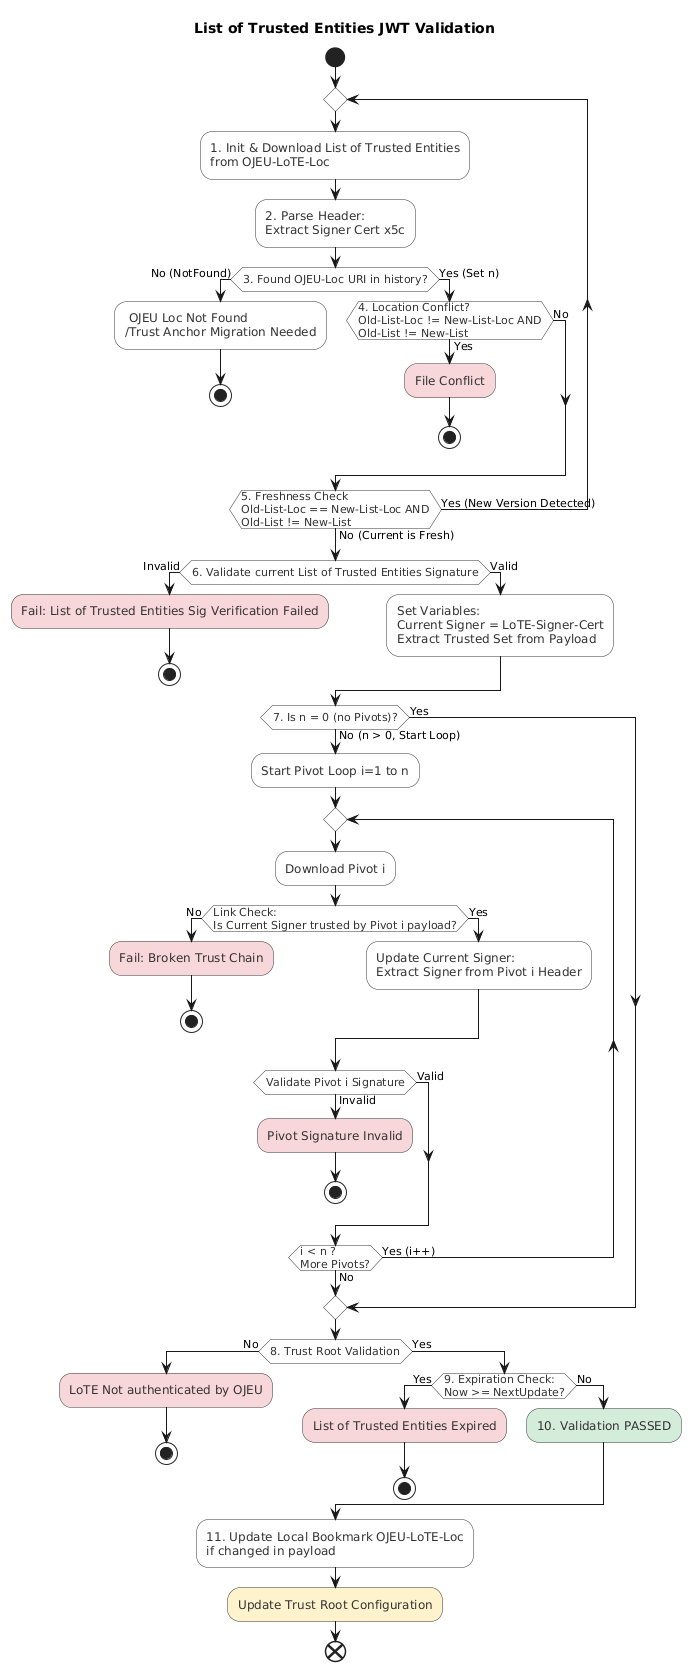

The diagram above was rendered by PlantUML. Its source (embedded in the PNG):
@startuml
skinparam ActivityBackgroundColor #ffffff
skinparam ActivityBorderColor #333333
skinparam ActivityFontColor #333333

skinparam ConditionBackgroundColor #e7f3fe
skinparam ConditionBorderColor #0056b3
skinparam ConditionFontColor #0056b3

title List of Trusted Entities JWT Validation

start

repeat
    :1. Init & Download List of Trusted Entities\nfrom OJEU-LoTE-Loc;
    
    :2. Parse Header:\nExtract Signer Cert x5c;
    
    if (3. Found OJEU-Loc URI in history?) then (No (NotFound))
        : OJEU Loc Not Found\n/Trust Anchor Migration Needed;
        stop
    else (Yes (Set n))
        if (4. Location Conflict?\nOld-List-Loc != New-List-Loc AND\nOld-List != New-List) then (Yes)
            #f8d7da:File Conflict;
            stop
        else (No)
            ' Freshness check acts as the loop gate
        endif
    endif

repeat while (5. Freshness Check\nOld-List-Loc == New-List-Loc AND\nOld-List != New-List) is (Yes (New Version Detected)) not (No (Current is Fresh))

if (6. Validate current List of Trusted Entities Signature) then (Invalid)
    #f8d7da:Fail: List of Trusted Entities Sig Verification Failed;
    stop
else (Valid)
    :Set Variables:\nCurrent Signer = LoTE-Signer-Cert\nExtract Trusted Set from Payload;
endif

if (7. Is n = 0 (no Pivots)?) then (No (n > 0, Start Loop))
    :Start Pivot Loop i=1 to n;
    
    repeat
        :Download Pivot i;
        
        if (Link Check:\nIs Current Signer trusted by Pivot i payload?) then (No)
            #f8d7da:Fail: Broken Trust Chain;
            stop
        else (Yes)
            :Update Current Signer:\nExtract Signer from Pivot i Header;
        endif
        
        if (Validate Pivot i Signature) then (Invalid)
            #f8d7da:Pivot Signature Invalid;
            stop
        else (Valid)
            ' Continue to loop condition
        endif
        
    repeat while (i < n ?\nMore Pivots?) is (Yes (i++)) not (No)
else (Yes)
    ' Skip Pivot Validation Chain if n=0
endif

if (8. Trust Root Validation) then (No)
    #f8d7da:LoTE Not authenticated by OJEU;
    stop
else (Yes)
    if (9. Expiration Check:\nNow >= NextUpdate?) then (Yes)
        #f8d7da:List of Trusted Entities Expired;
        stop
    else (No)
        #d4edda:10. Validation PASSED;
    endif
endif

:11. Update Local Bookmark OJEU-LoTE-Loc\nif changed in payload;

#fff3cd:Update Trust Root Configuration;

end
@enduml